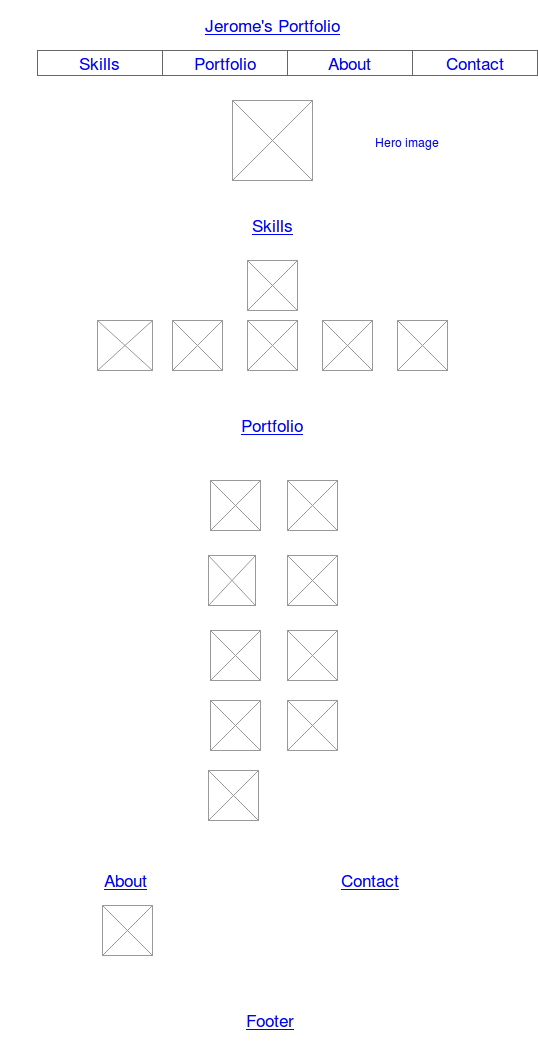

The diagram above was exported from draw.io. Its source (the exported page's mxGraphModel, read from the mxfile embedded in the PNG):
<mxGraphModel dx="805" dy="432" grid="1" gridSize="10" guides="1" tooltips="1" connect="1" arrows="1" fold="1" page="1" pageScale="1" pageWidth="826" pageHeight="1169" background="#FFFFFF" math="0" shadow="0">
  <root>
    <mxCell id="0" />
    <mxCell id="1" parent="0" />
    <mxCell id="6" value="Jerome's Portfolio&lt;br&gt;" style="strokeWidth=1;shadow=0;dashed=0;align=center;html=1;shape=mxgraph.mockup.text.alphanumeric;linkText=;html=1;fontStyle=4;fontSize=17;fontColor=#0000ff;" parent="1" vertex="1">
      <mxGeometry x="250" y="80" width="450" height="50" as="geometry" />
    </mxCell>
    <mxCell id="12" value="" style="verticalLabelPosition=bottom;shadow=0;dashed=0;align=center;html=1;verticalAlign=top;strokeWidth=1;shape=mxgraph.mockup.graphics.simpleIcon;strokeColor=#999999;fillColor=#ffffff;" parent="1" vertex="1">
      <mxGeometry x="435" y="180" width="80" height="80" as="geometry" />
    </mxCell>
    <mxCell id="13" value="Skills" style="strokeWidth=1;shadow=0;dashed=0;align=center;html=1;shape=mxgraph.mockup.text.alphanumeric;linkText=;html=1;fontStyle=4;fontSize=17;fontColor=#0000ff;" parent="1" vertex="1">
      <mxGeometry x="250" y="280" width="450" height="50" as="geometry" />
    </mxCell>
    <mxCell id="14" value="" style="verticalLabelPosition=bottom;shadow=0;dashed=0;align=center;html=1;verticalAlign=top;strokeWidth=1;shape=mxgraph.mockup.graphics.simpleIcon;strokeColor=#999999;fillColor=#ffffff;" parent="1" vertex="1">
      <mxGeometry x="450" y="340" width="50" height="50" as="geometry" />
    </mxCell>
    <mxCell id="15" value="" style="verticalLabelPosition=bottom;shadow=0;dashed=0;align=center;html=1;verticalAlign=top;strokeWidth=1;shape=mxgraph.mockup.graphics.simpleIcon;strokeColor=#999999;fillColor=#ffffff;" parent="1" vertex="1">
      <mxGeometry x="450" y="400" width="50" height="50" as="geometry" />
    </mxCell>
    <mxCell id="16" value="" style="verticalLabelPosition=bottom;shadow=0;dashed=0;align=center;html=1;verticalAlign=top;strokeWidth=1;shape=mxgraph.mockup.graphics.simpleIcon;strokeColor=#999999;fillColor=#ffffff;" parent="1" vertex="1">
      <mxGeometry x="525" y="400" width="50" height="50" as="geometry" />
    </mxCell>
    <mxCell id="17" value="" style="verticalLabelPosition=bottom;shadow=0;dashed=0;align=center;html=1;verticalAlign=top;strokeWidth=1;shape=mxgraph.mockup.graphics.simpleIcon;strokeColor=#999999;fillColor=#ffffff;" parent="1" vertex="1">
      <mxGeometry x="600" y="400" width="50" height="50" as="geometry" />
    </mxCell>
    <mxCell id="19" value="" style="verticalLabelPosition=bottom;shadow=0;dashed=0;align=center;html=1;verticalAlign=top;strokeWidth=1;shape=mxgraph.mockup.graphics.simpleIcon;strokeColor=#999999;fillColor=#ffffff;" parent="1" vertex="1">
      <mxGeometry x="375" y="400" width="50" height="50" as="geometry" />
    </mxCell>
    <mxCell id="24" value="" style="verticalLabelPosition=bottom;shadow=0;dashed=0;align=center;html=1;verticalAlign=top;strokeWidth=1;shape=mxgraph.mockup.graphics.simpleIcon;strokeColor=#999999;fillColor=#ffffff;" parent="1" vertex="1">
      <mxGeometry x="300" y="400" width="55" height="50" as="geometry" />
    </mxCell>
    <mxCell id="25" value="Portfolio" style="strokeWidth=1;shadow=0;dashed=0;align=center;html=1;shape=mxgraph.mockup.text.alphanumeric;linkText=;html=1;fontStyle=4;fontSize=17;fontColor=#0000ff;" parent="1" vertex="1">
      <mxGeometry x="250" y="480" width="450" height="50" as="geometry" />
    </mxCell>
    <mxCell id="28" value="Contact&lt;br&gt;" style="strokeWidth=1;shadow=0;dashed=0;align=center;html=1;shape=mxgraph.mockup.text.alphanumeric;linkText=;html=1;fontStyle=4;fontSize=17;fontColor=#0000ff;" parent="1" vertex="1">
      <mxGeometry x="448" y="935" width="250" height="50" as="geometry" />
    </mxCell>
    <mxCell id="29" value="Footer" style="strokeWidth=1;shadow=0;dashed=0;align=center;html=1;shape=mxgraph.mockup.text.alphanumeric;linkText=;html=1;fontStyle=4;fontSize=17;fontColor=#0000ff;labelBackgroundColor=#ffffff;" parent="1" vertex="1">
      <mxGeometry x="248" y="1065" width="450" height="70" as="geometry" />
    </mxCell>
    <mxCell id="34" value="" style="strokeWidth=1;shadow=0;dashed=0;align=center;html=1;shape=mxgraph.mockup.text.rrect;rSize=0;fillColor=#ffffff;strokeColor=none;labelBackgroundColor=#ffffff;fontColor=#0000FF;" parent="1" vertex="1">
      <mxGeometry x="240" y="130" width="500" height="35" as="geometry" />
    </mxCell>
    <mxCell id="35" value="Portfolio" style="strokeWidth=1;shadow=0;dashed=0;align=center;html=1;shape=mxgraph.mockup.text.rrect;rSize=0;fontSize=17;fontColor=#0000ff;fillColor=none;strokeColor=#666666;" parent="34" vertex="1">
      <mxGeometry x="125" width="125" height="25" as="geometry" />
    </mxCell>
    <mxCell id="41" value="Skills" style="strokeWidth=1;shadow=0;dashed=0;align=center;html=1;shape=mxgraph.mockup.text.rrect;rSize=0;fontSize=17;fontColor=#0000ff;fillColor=none;strokeColor=#666666;" parent="34" vertex="1">
      <mxGeometry width="125" height="25" as="geometry" />
    </mxCell>
    <mxCell id="36" value="About" style="strokeWidth=1;shadow=0;dashed=0;align=center;html=1;shape=mxgraph.mockup.text.rrect;rSize=0;fontSize=17;fontColor=#0000ff;fillColor=none;strokeColor=#666666;" parent="34" vertex="1">
      <mxGeometry x="250" width="125" height="25" as="geometry" />
    </mxCell>
    <mxCell id="37" value="Contact" style="strokeWidth=1;shadow=0;dashed=0;align=center;html=1;shape=mxgraph.mockup.text.rrect;rSize=0;fontSize=17;fontColor=#0000ff;fillColor=none;strokeColor=#666666;" parent="34" vertex="1">
      <mxGeometry x="375" width="125" height="25" as="geometry" />
    </mxCell>
    <mxCell id="44" value="About&lt;br&gt;" style="strokeWidth=1;shadow=0;dashed=0;align=center;html=1;shape=mxgraph.mockup.text.alphanumeric;linkText=;html=1;fontStyle=4;fontSize=17;fontColor=#0000ff;" parent="1" vertex="1">
      <mxGeometry x="203" y="935" width="250" height="50" as="geometry" />
    </mxCell>
    <mxCell id="50" value="" style="verticalLabelPosition=bottom;shadow=0;dashed=0;align=center;html=1;verticalAlign=top;strokeWidth=1;shape=mxgraph.mockup.graphics.simpleIcon;strokeColor=#999999;fillColor=#ffffff;labelBackgroundColor=#ffffff;fontColor=#0000ff;" parent="1" vertex="1">
      <mxGeometry x="413" y="560" width="50" height="50" as="geometry" />
    </mxCell>
    <mxCell id="58" value="" style="verticalLabelPosition=bottom;shadow=0;dashed=0;align=center;html=1;verticalAlign=top;strokeWidth=1;shape=mxgraph.mockup.graphics.simpleIcon;strokeColor=#999999;fillColor=#ffffff;labelBackgroundColor=#ffffff;fontColor=#0000ff;" parent="1" vertex="1">
      <mxGeometry x="411" y="850" width="50" height="50" as="geometry" />
    </mxCell>
    <mxCell id="64" style="edgeStyle=orthogonalEdgeStyle;rounded=0;html=1;jettySize=auto;orthogonalLoop=1;fontColor=#0000ff;" parent="1" edge="1">
      <mxGeometry relative="1" as="geometry">
        <mxPoint x="440" y="720" as="targetPoint" />
        <mxPoint x="450" y="725" as="sourcePoint" />
      </mxGeometry>
    </mxCell>
    <mxCell id="63" value="" style="verticalLabelPosition=bottom;shadow=0;dashed=0;align=center;html=1;verticalAlign=top;strokeWidth=1;shape=mxgraph.mockup.graphics.simpleIcon;strokeColor=#999999;fillColor=#ffffff;labelBackgroundColor=#ffffff;fontColor=#0000ff;" parent="1" vertex="1">
      <mxGeometry x="490" y="560" width="50" height="50" as="geometry" />
    </mxCell>
    <mxCell id="65" value="" style="verticalLabelPosition=bottom;shadow=0;dashed=0;align=center;html=1;verticalAlign=top;strokeWidth=1;shape=mxgraph.mockup.graphics.simpleIcon;strokeColor=#999999;fillColor=#ffffff;labelBackgroundColor=#ffffff;fontColor=#0000ff;" parent="1" vertex="1">
      <mxGeometry x="411" y="635" width="47" height="50" as="geometry" />
    </mxCell>
    <mxCell id="66" value="" style="verticalLabelPosition=bottom;shadow=0;dashed=0;align=center;html=1;verticalAlign=top;strokeWidth=1;shape=mxgraph.mockup.graphics.simpleIcon;strokeColor=#999999;fillColor=#ffffff;labelBackgroundColor=#ffffff;fontColor=#0000ff;" parent="1" vertex="1">
      <mxGeometry x="490" y="635" width="50" height="50" as="geometry" />
    </mxCell>
    <mxCell id="68" value="" style="verticalLabelPosition=bottom;shadow=0;dashed=0;align=center;html=1;verticalAlign=top;strokeWidth=1;shape=mxgraph.mockup.graphics.simpleIcon;strokeColor=#999999;fillColor=#ffffff;labelBackgroundColor=#ffffff;fontColor=#0000ff;" parent="1" vertex="1">
      <mxGeometry x="413" y="710" width="50" height="50" as="geometry" />
    </mxCell>
    <mxCell id="69" value="" style="verticalLabelPosition=bottom;shadow=0;dashed=0;align=center;html=1;verticalAlign=top;strokeWidth=1;shape=mxgraph.mockup.graphics.simpleIcon;strokeColor=#999999;fillColor=#ffffff;labelBackgroundColor=#ffffff;fontColor=#0000ff;" parent="1" vertex="1">
      <mxGeometry x="490" y="710" width="50" height="50" as="geometry" />
    </mxCell>
    <mxCell id="72" value="" style="verticalLabelPosition=bottom;shadow=0;dashed=0;align=center;html=1;verticalAlign=top;strokeWidth=1;shape=mxgraph.mockup.graphics.simpleIcon;strokeColor=#999999;fillColor=#ffffff;labelBackgroundColor=#ffffff;fontColor=#0000ff;" parent="1" vertex="1">
      <mxGeometry x="413" y="780" width="50" height="50" as="geometry" />
    </mxCell>
    <mxCell id="73" value="" style="verticalLabelPosition=bottom;shadow=0;dashed=0;align=center;html=1;verticalAlign=top;strokeWidth=1;shape=mxgraph.mockup.graphics.simpleIcon;strokeColor=#999999;fillColor=#ffffff;labelBackgroundColor=#ffffff;fontColor=#0000ff;" parent="1" vertex="1">
      <mxGeometry x="490" y="780" width="50" height="50" as="geometry" />
    </mxCell>
    <mxCell id="74" value="" style="verticalLabelPosition=bottom;shadow=0;dashed=0;align=center;html=1;verticalAlign=top;strokeWidth=1;shape=mxgraph.mockup.graphics.simpleIcon;strokeColor=#999999;fillColor=#ffffff;labelBackgroundColor=#ffffff;fontColor=#0000ff;" vertex="1" parent="1">
      <mxGeometry x="305" y="985" width="50" height="50" as="geometry" />
    </mxCell>
    <mxCell id="78" value="Hero image&lt;br&gt;" style="text;html=1;resizable=0;points=[];autosize=1;align=left;verticalAlign=top;spacingTop=-4;fontColor=#0000ff;" vertex="1" parent="1">
      <mxGeometry x="576" y="213" width="80" height="20" as="geometry" />
    </mxCell>
  </root>
</mxGraphModel>